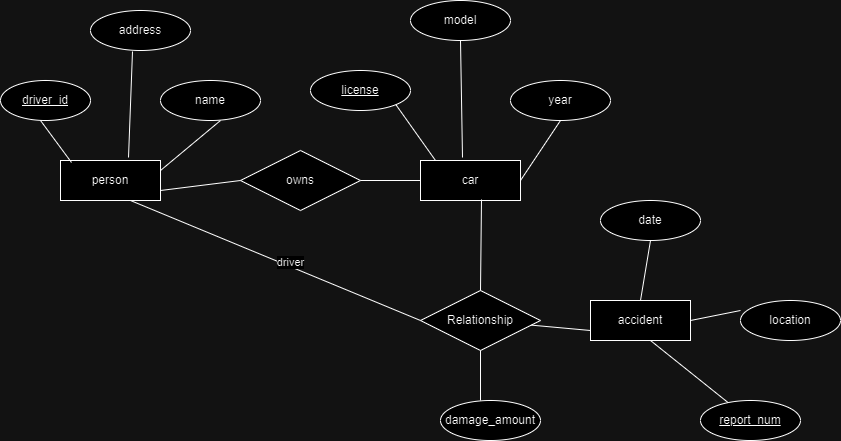

The diagram above was exported from draw.io. Its source (the exported page's mxGraphModel, read from the mxfile embedded in the PNG):
<mxGraphModel dx="1120" dy="434" grid="0" gridSize="10" guides="1" tooltips="1" connect="1" arrows="1" fold="1" page="0" pageScale="1" pageWidth="850" pageHeight="1100" math="0" shadow="0">
  <root>
    <mxCell id="0" />
    <mxCell id="1" parent="0" />
    <mxCell id="Z6EOznRPSmh1LRlJ7fwh-1" value="person" style="whiteSpace=wrap;html=1;align=center;" vertex="1" parent="1">
      <mxGeometry x="90" y="210" width="100" height="40" as="geometry" />
    </mxCell>
    <mxCell id="Z6EOznRPSmh1LRlJ7fwh-4" value="address" style="ellipse;whiteSpace=wrap;html=1;align=center;" vertex="1" parent="1">
      <mxGeometry x="120" y="60" width="100" height="40" as="geometry" />
    </mxCell>
    <mxCell id="Z6EOznRPSmh1LRlJ7fwh-6" value="name" style="ellipse;whiteSpace=wrap;html=1;align=center;" vertex="1" parent="1">
      <mxGeometry x="190" y="130" width="100" height="40" as="geometry" />
    </mxCell>
    <mxCell id="Z6EOznRPSmh1LRlJ7fwh-7" value="owns" style="shape=rhombus;perimeter=rhombusPerimeter;whiteSpace=wrap;html=1;align=center;" vertex="1" parent="1">
      <mxGeometry x="270" y="200" width="120" height="60" as="geometry" />
    </mxCell>
    <mxCell id="Z6EOznRPSmh1LRlJ7fwh-8" value="car" style="whiteSpace=wrap;html=1;align=center;" vertex="1" parent="1">
      <mxGeometry x="450" y="210" width="100" height="40" as="geometry" />
    </mxCell>
    <mxCell id="Z6EOznRPSmh1LRlJ7fwh-10" value="model" style="ellipse;whiteSpace=wrap;html=1;align=center;" vertex="1" parent="1">
      <mxGeometry x="440" y="50" width="100" height="40" as="geometry" />
    </mxCell>
    <mxCell id="Z6EOznRPSmh1LRlJ7fwh-11" value="year" style="ellipse;whiteSpace=wrap;html=1;align=center;" vertex="1" parent="1">
      <mxGeometry x="540" y="130" width="100" height="40" as="geometry" />
    </mxCell>
    <mxCell id="Z6EOznRPSmh1LRlJ7fwh-12" value="Relationship" style="shape=rhombus;perimeter=rhombusPerimeter;whiteSpace=wrap;html=1;align=center;" vertex="1" parent="1">
      <mxGeometry x="450" y="340" width="120" height="60" as="geometry" />
    </mxCell>
    <mxCell id="Z6EOznRPSmh1LRlJ7fwh-13" value="damage_amount" style="ellipse;whiteSpace=wrap;html=1;align=center;" vertex="1" parent="1">
      <mxGeometry x="470" y="450" width="100" height="40" as="geometry" />
    </mxCell>
    <mxCell id="Z6EOznRPSmh1LRlJ7fwh-14" value="driver_id" style="ellipse;whiteSpace=wrap;html=1;align=center;fontStyle=4;" vertex="1" parent="1">
      <mxGeometry x="30" y="130" width="90" height="40" as="geometry" />
    </mxCell>
    <mxCell id="Z6EOznRPSmh1LRlJ7fwh-15" value="license" style="ellipse;whiteSpace=wrap;html=1;align=center;fontStyle=4;" vertex="1" parent="1">
      <mxGeometry x="340" y="120" width="100" height="40" as="geometry" />
    </mxCell>
    <mxCell id="Z6EOznRPSmh1LRlJ7fwh-16" value="accident" style="whiteSpace=wrap;html=1;align=center;" vertex="1" parent="1">
      <mxGeometry x="620" y="350" width="100" height="40" as="geometry" />
    </mxCell>
    <mxCell id="Z6EOznRPSmh1LRlJ7fwh-17" value="report_num" style="ellipse;whiteSpace=wrap;html=1;align=center;fontStyle=4;" vertex="1" parent="1">
      <mxGeometry x="730" y="450" width="100" height="40" as="geometry" />
    </mxCell>
    <mxCell id="Z6EOznRPSmh1LRlJ7fwh-18" value="location" style="ellipse;whiteSpace=wrap;html=1;align=center;" vertex="1" parent="1">
      <mxGeometry x="770" y="350" width="100" height="40" as="geometry" />
    </mxCell>
    <mxCell id="Z6EOznRPSmh1LRlJ7fwh-19" value="date" style="ellipse;whiteSpace=wrap;html=1;align=center;" vertex="1" parent="1">
      <mxGeometry x="630" y="250" width="100" height="40" as="geometry" />
    </mxCell>
    <mxCell id="Z6EOznRPSmh1LRlJ7fwh-20" value="" style="endArrow=none;html=1;rounded=0;exitX=0.11;exitY=0.05;exitDx=0;exitDy=0;exitPerimeter=0;" edge="1" parent="1" source="Z6EOznRPSmh1LRlJ7fwh-1">
      <mxGeometry width="50" height="50" relative="1" as="geometry">
        <mxPoint x="20" y="220" as="sourcePoint" />
        <mxPoint x="70" y="170" as="targetPoint" />
      </mxGeometry>
    </mxCell>
    <mxCell id="Z6EOznRPSmh1LRlJ7fwh-21" value="" style="endArrow=none;html=1;rounded=0;entryX=0.42;entryY=1.025;entryDx=0;entryDy=0;entryPerimeter=0;exitX=0.68;exitY=-0.075;exitDx=0;exitDy=0;exitPerimeter=0;" edge="1" parent="1" source="Z6EOznRPSmh1LRlJ7fwh-1" target="Z6EOznRPSmh1LRlJ7fwh-4">
      <mxGeometry width="50" height="50" relative="1" as="geometry">
        <mxPoint x="140" y="165" as="sourcePoint" />
        <mxPoint x="190" y="115" as="targetPoint" />
      </mxGeometry>
    </mxCell>
    <mxCell id="Z6EOznRPSmh1LRlJ7fwh-22" value="" style="endArrow=none;html=1;rounded=0;exitX=1;exitY=0.25;exitDx=0;exitDy=0;" edge="1" parent="1" source="Z6EOznRPSmh1LRlJ7fwh-1">
      <mxGeometry width="50" height="50" relative="1" as="geometry">
        <mxPoint x="200" y="220" as="sourcePoint" />
        <mxPoint x="250" y="170" as="targetPoint" />
      </mxGeometry>
    </mxCell>
    <mxCell id="Z6EOznRPSmh1LRlJ7fwh-23" value="" style="endArrow=none;html=1;rounded=0;entryX=0;entryY=0.5;entryDx=0;entryDy=0;exitX=1;exitY=0.75;exitDx=0;exitDy=0;" edge="1" parent="1" source="Z6EOznRPSmh1LRlJ7fwh-1" target="Z6EOznRPSmh1LRlJ7fwh-7">
      <mxGeometry width="50" height="50" relative="1" as="geometry">
        <mxPoint x="200" y="260" as="sourcePoint" />
        <mxPoint x="250" y="210" as="targetPoint" />
      </mxGeometry>
    </mxCell>
    <mxCell id="Z6EOznRPSmh1LRlJ7fwh-24" value="" style="endArrow=none;html=1;rounded=0;entryX=0;entryY=0.5;entryDx=0;entryDy=0;exitX=1;exitY=0.5;exitDx=0;exitDy=0;" edge="1" parent="1" source="Z6EOznRPSmh1LRlJ7fwh-7" target="Z6EOznRPSmh1LRlJ7fwh-8">
      <mxGeometry width="50" height="50" relative="1" as="geometry">
        <mxPoint x="400" y="230" as="sourcePoint" />
        <mxPoint x="440" y="230" as="targetPoint" />
      </mxGeometry>
    </mxCell>
    <mxCell id="Z6EOznRPSmh1LRlJ7fwh-25" value="" style="endArrow=none;html=1;rounded=0;entryX=1;entryY=1;entryDx=0;entryDy=0;" edge="1" parent="1" target="Z6EOznRPSmh1LRlJ7fwh-15">
      <mxGeometry width="50" height="50" relative="1" as="geometry">
        <mxPoint x="465" y="210" as="sourcePoint" />
        <mxPoint x="425" y="160" as="targetPoint" />
      </mxGeometry>
    </mxCell>
    <mxCell id="Z6EOznRPSmh1LRlJ7fwh-26" value="" style="endArrow=none;html=1;rounded=0;exitX=0.42;exitY=-0.075;exitDx=0;exitDy=0;exitPerimeter=0;" edge="1" parent="1" source="Z6EOznRPSmh1LRlJ7fwh-8">
      <mxGeometry width="50" height="50" relative="1" as="geometry">
        <mxPoint x="440" y="140" as="sourcePoint" />
        <mxPoint x="490" y="90" as="targetPoint" />
      </mxGeometry>
    </mxCell>
    <mxCell id="Z6EOznRPSmh1LRlJ7fwh-27" value="" style="endArrow=none;html=1;rounded=0;exitX=0;exitY=0.5;exitDx=0;exitDy=0;" edge="1" parent="1" source="Z6EOznRPSmh1LRlJ7fwh-12">
      <mxGeometry width="50" height="50" relative="1" as="geometry">
        <mxPoint x="110" y="300" as="sourcePoint" />
        <mxPoint x="160" y="250" as="targetPoint" />
      </mxGeometry>
    </mxCell>
    <mxCell id="Z6EOznRPSmh1LRlJ7fwh-32" value="driver" style="edgeLabel;html=1;align=center;verticalAlign=middle;resizable=0;points=[];" vertex="1" connectable="0" parent="Z6EOznRPSmh1LRlJ7fwh-27">
      <mxGeometry x="-0.0873" y="-4" relative="1" as="geometry">
        <mxPoint as="offset" />
      </mxGeometry>
    </mxCell>
    <mxCell id="Z6EOznRPSmh1LRlJ7fwh-28" value="" style="endArrow=none;html=1;rounded=0;exitX=1;exitY=0.5;exitDx=0;exitDy=0;" edge="1" parent="1" source="Z6EOznRPSmh1LRlJ7fwh-8">
      <mxGeometry width="50" height="50" relative="1" as="geometry">
        <mxPoint x="540" y="220" as="sourcePoint" />
        <mxPoint x="590" y="170" as="targetPoint" />
      </mxGeometry>
    </mxCell>
    <mxCell id="Z6EOznRPSmh1LRlJ7fwh-33" value="" style="endArrow=none;html=1;rounded=0;exitX=0.5;exitY=0;exitDx=0;exitDy=0;entryX=0.61;entryY=0.975;entryDx=0;entryDy=0;entryPerimeter=0;" edge="1" parent="1" source="Z6EOznRPSmh1LRlJ7fwh-12" target="Z6EOznRPSmh1LRlJ7fwh-8">
      <mxGeometry width="50" height="50" relative="1" as="geometry">
        <mxPoint x="460" y="290" as="sourcePoint" />
        <mxPoint x="510" y="260" as="targetPoint" />
      </mxGeometry>
    </mxCell>
    <mxCell id="Z6EOznRPSmh1LRlJ7fwh-34" value="" style="endArrow=none;html=1;rounded=0;" edge="1" parent="1">
      <mxGeometry width="50" height="50" relative="1" as="geometry">
        <mxPoint x="510" y="450" as="sourcePoint" />
        <mxPoint x="510" y="400" as="targetPoint" />
      </mxGeometry>
    </mxCell>
    <mxCell id="Z6EOznRPSmh1LRlJ7fwh-35" value="" style="endArrow=none;html=1;rounded=0;exitX=0.5;exitY=0;exitDx=0;exitDy=0;" edge="1" parent="1" source="Z6EOznRPSmh1LRlJ7fwh-16">
      <mxGeometry width="50" height="50" relative="1" as="geometry">
        <mxPoint x="630" y="340" as="sourcePoint" />
        <mxPoint x="680" y="290" as="targetPoint" />
      </mxGeometry>
    </mxCell>
    <mxCell id="Z6EOznRPSmh1LRlJ7fwh-36" value="" style="endArrow=none;html=1;rounded=0;entryX=0;entryY=0.25;entryDx=0;entryDy=0;entryPerimeter=0;" edge="1" parent="1" target="Z6EOznRPSmh1LRlJ7fwh-18">
      <mxGeometry width="50" height="50" relative="1" as="geometry">
        <mxPoint x="720" y="370" as="sourcePoint" />
        <mxPoint x="770" y="320" as="targetPoint" />
      </mxGeometry>
    </mxCell>
    <mxCell id="Z6EOznRPSmh1LRlJ7fwh-37" value="" style="endArrow=none;html=1;rounded=0;" edge="1" parent="1" source="Z6EOznRPSmh1LRlJ7fwh-17">
      <mxGeometry width="50" height="50" relative="1" as="geometry">
        <mxPoint x="630" y="440" as="sourcePoint" />
        <mxPoint x="680" y="390" as="targetPoint" />
      </mxGeometry>
    </mxCell>
    <mxCell id="Z6EOznRPSmh1LRlJ7fwh-38" value="" style="endArrow=none;html=1;rounded=0;" edge="1" parent="1" source="Z6EOznRPSmh1LRlJ7fwh-12">
      <mxGeometry width="50" height="50" relative="1" as="geometry">
        <mxPoint x="570" y="430" as="sourcePoint" />
        <mxPoint x="620" y="380" as="targetPoint" />
      </mxGeometry>
    </mxCell>
  </root>
</mxGraphModel>